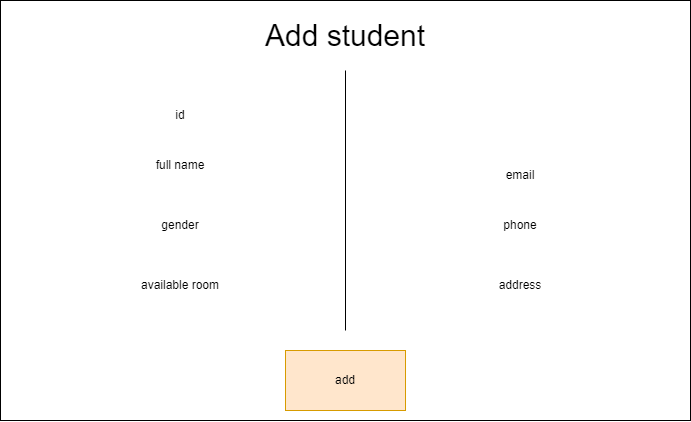

The diagram above was exported from draw.io. Its source (the exported page's mxGraphModel, read from the mxfile embedded in the PNG):
<mxGraphModel dx="945" dy="560" grid="1" gridSize="10" guides="1" tooltips="1" connect="1" arrows="1" fold="1" page="1" pageScale="1" pageWidth="850" pageHeight="1100" math="0" shadow="0">
  <root>
    <mxCell id="0" />
    <mxCell id="1" parent="0" />
    <mxCell id="r4BPqUQEFl6xnCnyQLER-133" value="" style="rounded=0;whiteSpace=wrap;html=1;fontSize=12;" vertex="1" parent="1">
      <mxGeometry x="20" y="30" width="690" height="420" as="geometry" />
    </mxCell>
    <mxCell id="r4BPqUQEFl6xnCnyQLER-134" value="Add student" style="text;html=1;strokeColor=none;fillColor=none;align=center;verticalAlign=middle;whiteSpace=wrap;rounded=0;fontSize=30;" vertex="1" parent="1">
      <mxGeometry x="260" y="50" width="210" height="30" as="geometry" />
    </mxCell>
    <mxCell id="r4BPqUQEFl6xnCnyQLER-135" value="id" style="text;html=1;strokeColor=none;fillColor=none;align=center;verticalAlign=middle;whiteSpace=wrap;rounded=0;fontSize=12;" vertex="1" parent="1">
      <mxGeometry x="110" y="130" width="180" height="30" as="geometry" />
    </mxCell>
    <mxCell id="r4BPqUQEFl6xnCnyQLER-136" value="" style="endArrow=none;html=1;rounded=0;fontSize=12;" edge="1" parent="1">
      <mxGeometry width="50" height="50" relative="1" as="geometry">
        <mxPoint x="365" y="360" as="sourcePoint" />
        <mxPoint x="365" y="100" as="targetPoint" />
      </mxGeometry>
    </mxCell>
    <mxCell id="r4BPqUQEFl6xnCnyQLER-137" value="full name" style="text;html=1;strokeColor=none;fillColor=none;align=center;verticalAlign=middle;whiteSpace=wrap;rounded=0;fontSize=12;" vertex="1" parent="1">
      <mxGeometry x="110" y="180" width="180" height="30" as="geometry" />
    </mxCell>
    <mxCell id="r4BPqUQEFl6xnCnyQLER-138" value="gender" style="text;html=1;strokeColor=none;fillColor=none;align=center;verticalAlign=middle;whiteSpace=wrap;rounded=0;fontSize=12;" vertex="1" parent="1">
      <mxGeometry x="110" y="240" width="180" height="30" as="geometry" />
    </mxCell>
    <mxCell id="r4BPqUQEFl6xnCnyQLER-139" value="available room" style="text;html=1;strokeColor=none;fillColor=none;align=center;verticalAlign=middle;whiteSpace=wrap;rounded=0;fontSize=12;" vertex="1" parent="1">
      <mxGeometry x="110" y="300" width="180" height="30" as="geometry" />
    </mxCell>
    <mxCell id="r4BPqUQEFl6xnCnyQLER-140" value="email" style="text;html=1;strokeColor=none;fillColor=none;align=center;verticalAlign=middle;whiteSpace=wrap;rounded=0;fontSize=12;" vertex="1" parent="1">
      <mxGeometry x="450" y="190" width="180" height="30" as="geometry" />
    </mxCell>
    <mxCell id="r4BPqUQEFl6xnCnyQLER-141" value="phone" style="text;html=1;strokeColor=none;fillColor=none;align=center;verticalAlign=middle;whiteSpace=wrap;rounded=0;fontSize=12;" vertex="1" parent="1">
      <mxGeometry x="450" y="240" width="180" height="30" as="geometry" />
    </mxCell>
    <mxCell id="r4BPqUQEFl6xnCnyQLER-142" value="address" style="text;html=1;strokeColor=none;fillColor=none;align=center;verticalAlign=middle;whiteSpace=wrap;rounded=0;fontSize=12;" vertex="1" parent="1">
      <mxGeometry x="450" y="300" width="180" height="30" as="geometry" />
    </mxCell>
    <mxCell id="r4BPqUQEFl6xnCnyQLER-144" value="" style="rounded=0;whiteSpace=wrap;html=1;fontSize=12;fillColor=#ffe6cc;strokeColor=#d79b00;" vertex="1" parent="1">
      <mxGeometry x="305" y="380" width="120" height="60" as="geometry" />
    </mxCell>
    <mxCell id="r4BPqUQEFl6xnCnyQLER-147" value="add" style="text;html=1;strokeColor=none;fillColor=none;align=center;verticalAlign=middle;whiteSpace=wrap;rounded=0;fontSize=12;" vertex="1" parent="1">
      <mxGeometry x="335" y="395" width="60" height="30" as="geometry" />
    </mxCell>
  </root>
</mxGraphModel>